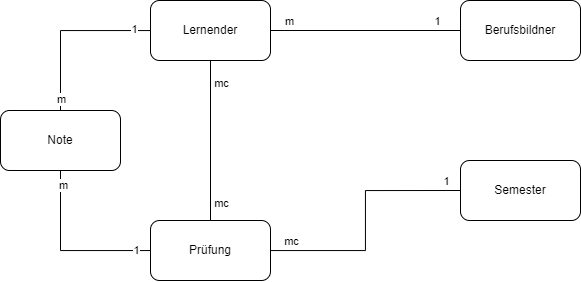

The diagram above was exported from draw.io. Its source (the exported page's mxGraphModel, read from the mxfile embedded in the PNG):
<mxGraphModel dx="934" dy="665" grid="1" gridSize="10" guides="1" tooltips="1" connect="1" arrows="1" fold="1" page="1" pageScale="1" pageWidth="827" pageHeight="1169" math="0" shadow="0">
  <root>
    <mxCell id="0" />
    <mxCell id="1" parent="0" />
    <mxCell id="1jrdNp0M8J12RakMBeQd-8" value="" style="edgeStyle=orthogonalEdgeStyle;rounded=0;orthogonalLoop=1;jettySize=auto;html=1;endArrow=none;startFill=0;" edge="1" parent="1" source="1jrdNp0M8J12RakMBeQd-1" target="1jrdNp0M8J12RakMBeQd-3">
      <mxGeometry relative="1" as="geometry" />
    </mxCell>
    <mxCell id="1jrdNp0M8J12RakMBeQd-9" value="mc" style="edgeLabel;html=1;align=center;verticalAlign=middle;resizable=0;points=[];" vertex="1" connectable="0" parent="1jrdNp0M8J12RakMBeQd-8">
      <mxGeometry x="-0.7256" y="1" relative="1" as="geometry">
        <mxPoint x="9" as="offset" />
      </mxGeometry>
    </mxCell>
    <mxCell id="1jrdNp0M8J12RakMBeQd-10" value="mc" style="edgeLabel;html=1;align=center;verticalAlign=middle;resizable=0;points=[];" vertex="1" connectable="0" parent="1jrdNp0M8J12RakMBeQd-8">
      <mxGeometry x="0.7819" y="1" relative="1" as="geometry">
        <mxPoint x="9" as="offset" />
      </mxGeometry>
    </mxCell>
    <mxCell id="1jrdNp0M8J12RakMBeQd-17" style="edgeStyle=orthogonalEdgeStyle;rounded=0;orthogonalLoop=1;jettySize=auto;html=1;entryX=0.5;entryY=0;entryDx=0;entryDy=0;endArrow=none;startFill=0;" edge="1" parent="1" source="1jrdNp0M8J12RakMBeQd-1" target="1jrdNp0M8J12RakMBeQd-16">
      <mxGeometry relative="1" as="geometry">
        <mxPoint x="90" y="190" as="targetPoint" />
      </mxGeometry>
    </mxCell>
    <mxCell id="1jrdNp0M8J12RakMBeQd-18" value="1" style="edgeLabel;html=1;align=center;verticalAlign=middle;resizable=0;points=[];fontFamily=Helvetica;fontSize=11;fontColor=default;labelBackgroundColor=default;" vertex="1" connectable="0" parent="1jrdNp0M8J12RakMBeQd-17">
      <mxGeometry x="-0.8098" y="-2" relative="1" as="geometry">
        <mxPoint as="offset" />
      </mxGeometry>
    </mxCell>
    <mxCell id="1jrdNp0M8J12RakMBeQd-19" value="m" style="edgeLabel;html=1;align=center;verticalAlign=middle;resizable=0;points=[];fontFamily=Helvetica;fontSize=11;fontColor=default;labelBackgroundColor=default;" vertex="1" connectable="0" parent="1jrdNp0M8J12RakMBeQd-17">
      <mxGeometry x="0.8739" relative="1" as="geometry">
        <mxPoint as="offset" />
      </mxGeometry>
    </mxCell>
    <mxCell id="1jrdNp0M8J12RakMBeQd-1" value="Lernender" style="rounded=1;whiteSpace=wrap;html=1;" vertex="1" parent="1">
      <mxGeometry x="170" y="110" width="120" height="60" as="geometry" />
    </mxCell>
    <mxCell id="1jrdNp0M8J12RakMBeQd-5" style="edgeStyle=orthogonalEdgeStyle;rounded=0;orthogonalLoop=1;jettySize=auto;html=1;endArrow=none;startFill=0;" edge="1" parent="1" source="1jrdNp0M8J12RakMBeQd-2" target="1jrdNp0M8J12RakMBeQd-1">
      <mxGeometry relative="1" as="geometry" />
    </mxCell>
    <mxCell id="1jrdNp0M8J12RakMBeQd-6" value="m" style="edgeLabel;html=1;align=center;verticalAlign=middle;resizable=0;points=[];" vertex="1" connectable="0" parent="1jrdNp0M8J12RakMBeQd-5">
      <mxGeometry x="0.8035" y="-2" relative="1" as="geometry">
        <mxPoint y="-8" as="offset" />
      </mxGeometry>
    </mxCell>
    <mxCell id="1jrdNp0M8J12RakMBeQd-15" value="1" style="edgeLabel;html=1;align=center;verticalAlign=middle;resizable=0;points=[];" vertex="1" connectable="0" parent="1jrdNp0M8J12RakMBeQd-5">
      <mxGeometry x="-0.7509" y="1" relative="1" as="geometry">
        <mxPoint y="-11" as="offset" />
      </mxGeometry>
    </mxCell>
    <mxCell id="1jrdNp0M8J12RakMBeQd-2" value="Berufsbildner" style="rounded=1;whiteSpace=wrap;html=1;" vertex="1" parent="1">
      <mxGeometry x="480" y="110" width="120" height="60" as="geometry" />
    </mxCell>
    <mxCell id="1jrdNp0M8J12RakMBeQd-12" value="" style="edgeStyle=orthogonalEdgeStyle;rounded=0;orthogonalLoop=1;jettySize=auto;html=1;entryX=0;entryY=0.5;entryDx=0;entryDy=0;endArrow=none;startFill=0;" edge="1" parent="1" source="1jrdNp0M8J12RakMBeQd-3" target="1jrdNp0M8J12RakMBeQd-4">
      <mxGeometry relative="1" as="geometry">
        <mxPoint x="390" y="300" as="targetPoint" />
      </mxGeometry>
    </mxCell>
    <mxCell id="1jrdNp0M8J12RakMBeQd-13" value="mc" style="edgeLabel;html=1;align=center;verticalAlign=middle;resizable=0;points=[];" vertex="1" connectable="0" parent="1jrdNp0M8J12RakMBeQd-12">
      <mxGeometry x="-0.8403" y="2" relative="1" as="geometry">
        <mxPoint y="-8" as="offset" />
      </mxGeometry>
    </mxCell>
    <mxCell id="1jrdNp0M8J12RakMBeQd-14" value="1" style="edgeLabel;html=1;align=center;verticalAlign=middle;resizable=0;points=[];" vertex="1" connectable="0" parent="1jrdNp0M8J12RakMBeQd-12">
      <mxGeometry x="0.884" y="4" relative="1" as="geometry">
        <mxPoint y="-6" as="offset" />
      </mxGeometry>
    </mxCell>
    <mxCell id="1jrdNp0M8J12RakMBeQd-20" style="edgeStyle=orthogonalEdgeStyle;shape=connector;rounded=0;orthogonalLoop=1;jettySize=auto;html=1;entryX=0.5;entryY=1;entryDx=0;entryDy=0;strokeColor=default;align=center;verticalAlign=middle;fontFamily=Helvetica;fontSize=11;fontColor=default;labelBackgroundColor=default;startFill=0;endArrow=none;" edge="1" parent="1" source="1jrdNp0M8J12RakMBeQd-3" target="1jrdNp0M8J12RakMBeQd-16">
      <mxGeometry relative="1" as="geometry" />
    </mxCell>
    <mxCell id="1jrdNp0M8J12RakMBeQd-21" value="m" style="edgeLabel;html=1;align=center;verticalAlign=middle;resizable=0;points=[];fontFamily=Helvetica;fontSize=11;fontColor=default;labelBackgroundColor=default;" vertex="1" connectable="0" parent="1jrdNp0M8J12RakMBeQd-20">
      <mxGeometry x="0.832" y="-2" relative="1" as="geometry">
        <mxPoint as="offset" />
      </mxGeometry>
    </mxCell>
    <mxCell id="1jrdNp0M8J12RakMBeQd-22" value="1" style="edgeLabel;html=1;align=center;verticalAlign=middle;resizable=0;points=[];fontFamily=Helvetica;fontSize=11;fontColor=default;labelBackgroundColor=default;" vertex="1" connectable="0" parent="1jrdNp0M8J12RakMBeQd-20">
      <mxGeometry x="-0.8392" y="-1" relative="1" as="geometry">
        <mxPoint as="offset" />
      </mxGeometry>
    </mxCell>
    <mxCell id="1jrdNp0M8J12RakMBeQd-3" value="Prüfung" style="rounded=1;whiteSpace=wrap;html=1;" vertex="1" parent="1">
      <mxGeometry x="170" y="330" width="120" height="60" as="geometry" />
    </mxCell>
    <mxCell id="1jrdNp0M8J12RakMBeQd-4" value="Semester" style="rounded=1;whiteSpace=wrap;html=1;" vertex="1" parent="1">
      <mxGeometry x="480" y="270" width="120" height="60" as="geometry" />
    </mxCell>
    <mxCell id="1jrdNp0M8J12RakMBeQd-16" value="Note" style="rounded=1;whiteSpace=wrap;html=1;" vertex="1" parent="1">
      <mxGeometry x="20" y="220" width="120" height="60" as="geometry" />
    </mxCell>
  </root>
</mxGraphModel>